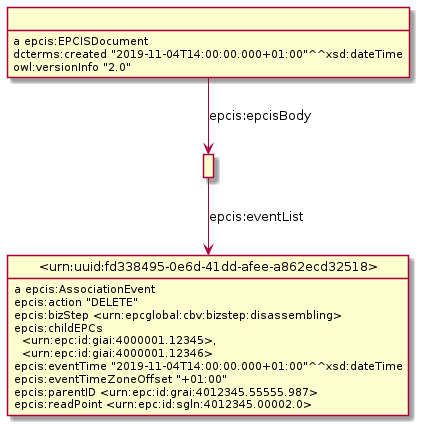

The diagram above was rendered by PlantUML. Its source (embedded in the PNG):
@startuml
hide empty methods
hide empty attributes
hide circle
skinparam classAttributeIconSize 0
class _urn_uuid_fd338495_0e6d_41dd_afee_a862ecd32518_ as "<urn:uuid:fd338495-0e6d-41dd-afee-a862ecd32518>"
_urn_uuid_fd338495_0e6d_41dd_afee_a862ecd32518_ : a epcis:AssociationEvent
_urn_uuid_fd338495_0e6d_41dd_afee_a862ecd32518_ : epcis:action "DELETE"
_urn_uuid_fd338495_0e6d_41dd_afee_a862ecd32518_ : epcis:bizStep <urn:epcglobal:cbv:bizstep:disassembling>
_urn_uuid_fd338495_0e6d_41dd_afee_a862ecd32518_ : epcis:childEPCs\n  <urn:epc:id:giai:4000001.12345>,\n  <urn:epc:id:giai:4000001.12346>
_urn_uuid_fd338495_0e6d_41dd_afee_a862ecd32518_ : epcis:eventTime "2019-11-04T14:00:00.000+01:00"^^xsd:dateTime
_urn_uuid_fd338495_0e6d_41dd_afee_a862ecd32518_ : epcis:eventTimeZoneOffset "+01:00"
_urn_uuid_fd338495_0e6d_41dd_afee_a862ecd32518_ : epcis:parentID <urn:epc:id:grai:4012345.55555.987>
_urn_uuid_fd338495_0e6d_41dd_afee_a862ecd32518_ : epcis:readPoint <urn:epc:id:sgln:4012345.00002.0>
class _r1623934128r0_ as " "
_r1623934128r0_ : a epcis:EPCISDocument
class _r1623934128r1_ as " "
_r1623934128r0_ -down-> _r1623934128r1_ : epcis:epcisBody
_r1623934128r0_ : dcterms:created "2019-11-04T14:00:00.000+01:00"^^xsd:dateTime
_r1623934128r0_ : owl:versionInfo "2.0"
_r1623934128r1_ -down-> _urn_uuid_fd338495_0e6d_41dd_afee_a862ecd32518_ : epcis:eventList
@enduml